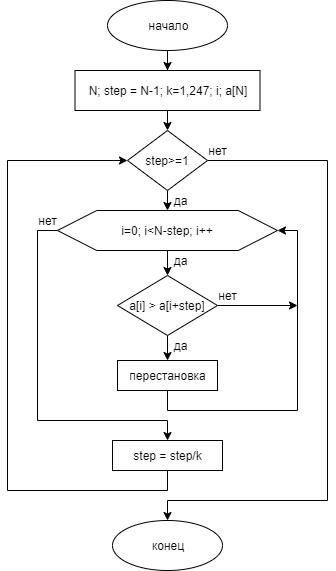

The diagram above was exported from draw.io. Its source (the exported page's mxGraphModel, read from the mxfile embedded in the PNG):
<mxGraphModel dx="1024" dy="566" grid="1" gridSize="10" guides="1" tooltips="1" connect="1" arrows="1" fold="1" page="1" pageScale="1" pageWidth="827" pageHeight="1169" math="0" shadow="0">
  <root>
    <mxCell id="0" />
    <mxCell id="1" parent="0" />
    <mxCell id="lp8AsyeSOQquht1uCZoq-10" style="edgeStyle=orthogonalEdgeStyle;rounded=0;orthogonalLoop=1;jettySize=auto;html=1;" edge="1" parent="1" source="lp8AsyeSOQquht1uCZoq-1" target="lp8AsyeSOQquht1uCZoq-2">
      <mxGeometry relative="1" as="geometry" />
    </mxCell>
    <mxCell id="lp8AsyeSOQquht1uCZoq-1" value="начало" style="ellipse;whiteSpace=wrap;html=1;" vertex="1" parent="1">
      <mxGeometry x="340" width="120" height="50" as="geometry" />
    </mxCell>
    <mxCell id="lp8AsyeSOQquht1uCZoq-11" style="edgeStyle=orthogonalEdgeStyle;rounded=0;orthogonalLoop=1;jettySize=auto;html=1;exitX=0.5;exitY=1;exitDx=0;exitDy=0;entryX=0.5;entryY=0;entryDx=0;entryDy=0;" edge="1" parent="1" source="lp8AsyeSOQquht1uCZoq-2" target="lp8AsyeSOQquht1uCZoq-3">
      <mxGeometry relative="1" as="geometry" />
    </mxCell>
    <mxCell id="lp8AsyeSOQquht1uCZoq-2" value="N; step = N-1; k=1,247; i; a[N]" style="rounded=0;whiteSpace=wrap;html=1;" vertex="1" parent="1">
      <mxGeometry x="307.5" y="70" width="185" height="40" as="geometry" />
    </mxCell>
    <mxCell id="lp8AsyeSOQquht1uCZoq-12" style="edgeStyle=orthogonalEdgeStyle;rounded=0;orthogonalLoop=1;jettySize=auto;html=1;exitX=0.5;exitY=1;exitDx=0;exitDy=0;entryX=0.5;entryY=0;entryDx=0;entryDy=0;" edge="1" parent="1" source="lp8AsyeSOQquht1uCZoq-3" target="lp8AsyeSOQquht1uCZoq-4">
      <mxGeometry relative="1" as="geometry" />
    </mxCell>
    <mxCell id="lp8AsyeSOQquht1uCZoq-25" style="edgeStyle=orthogonalEdgeStyle;rounded=0;orthogonalLoop=1;jettySize=auto;html=1;exitX=1;exitY=0.5;exitDx=0;exitDy=0;" edge="1" parent="1" source="lp8AsyeSOQquht1uCZoq-3" target="lp8AsyeSOQquht1uCZoq-8">
      <mxGeometry relative="1" as="geometry">
        <Array as="points">
          <mxPoint x="560" y="160" />
          <mxPoint x="560" y="500" />
          <mxPoint x="400" y="500" />
        </Array>
      </mxGeometry>
    </mxCell>
    <mxCell id="lp8AsyeSOQquht1uCZoq-3" value="step&amp;gt;=1" style="rhombus;whiteSpace=wrap;html=1;" vertex="1" parent="1">
      <mxGeometry x="360" y="130" width="80" height="60" as="geometry" />
    </mxCell>
    <mxCell id="lp8AsyeSOQquht1uCZoq-13" style="edgeStyle=orthogonalEdgeStyle;rounded=0;orthogonalLoop=1;jettySize=auto;html=1;exitX=0.5;exitY=1;exitDx=0;exitDy=0;entryX=0.5;entryY=0;entryDx=0;entryDy=0;" edge="1" parent="1" source="lp8AsyeSOQquht1uCZoq-4" target="lp8AsyeSOQquht1uCZoq-5">
      <mxGeometry relative="1" as="geometry" />
    </mxCell>
    <mxCell id="lp8AsyeSOQquht1uCZoq-20" style="edgeStyle=orthogonalEdgeStyle;rounded=0;orthogonalLoop=1;jettySize=auto;html=1;exitX=0;exitY=0.5;exitDx=0;exitDy=0;" edge="1" parent="1" source="lp8AsyeSOQquht1uCZoq-4" target="lp8AsyeSOQquht1uCZoq-7">
      <mxGeometry relative="1" as="geometry">
        <Array as="points">
          <mxPoint x="270" y="230" />
          <mxPoint x="270" y="420" />
          <mxPoint x="400" y="420" />
        </Array>
      </mxGeometry>
    </mxCell>
    <mxCell id="lp8AsyeSOQquht1uCZoq-4" value="i=0; i&amp;lt;N-step; i++" style="shape=hexagon;perimeter=hexagonPerimeter2;whiteSpace=wrap;html=1;size=0.17818187366832386;" vertex="1" parent="1">
      <mxGeometry x="290" y="210" width="220" height="40" as="geometry" />
    </mxCell>
    <mxCell id="lp8AsyeSOQquht1uCZoq-14" style="edgeStyle=orthogonalEdgeStyle;rounded=0;orthogonalLoop=1;jettySize=auto;html=1;" edge="1" parent="1" source="lp8AsyeSOQquht1uCZoq-5" target="lp8AsyeSOQquht1uCZoq-6">
      <mxGeometry relative="1" as="geometry" />
    </mxCell>
    <mxCell id="lp8AsyeSOQquht1uCZoq-17" style="edgeStyle=orthogonalEdgeStyle;rounded=0;orthogonalLoop=1;jettySize=auto;html=1;" edge="1" parent="1" source="lp8AsyeSOQquht1uCZoq-5">
      <mxGeometry relative="1" as="geometry">
        <mxPoint x="530" y="305" as="targetPoint" />
      </mxGeometry>
    </mxCell>
    <mxCell id="lp8AsyeSOQquht1uCZoq-5" value="&lt;span style=&quot;white-space: normal&quot;&gt;a[i] &amp;gt; a[i+step]&lt;/span&gt;" style="rhombus;whiteSpace=wrap;html=1;" vertex="1" parent="1">
      <mxGeometry x="350" y="275" width="100" height="60" as="geometry" />
    </mxCell>
    <mxCell id="lp8AsyeSOQquht1uCZoq-22" style="edgeStyle=orthogonalEdgeStyle;rounded=0;orthogonalLoop=1;jettySize=auto;html=1;exitX=0.5;exitY=1;exitDx=0;exitDy=0;entryX=1;entryY=0.5;entryDx=0;entryDy=0;" edge="1" parent="1" source="lp8AsyeSOQquht1uCZoq-6" target="lp8AsyeSOQquht1uCZoq-4">
      <mxGeometry relative="1" as="geometry">
        <Array as="points">
          <mxPoint x="400" y="410" />
          <mxPoint x="530" y="410" />
          <mxPoint x="530" y="230" />
        </Array>
      </mxGeometry>
    </mxCell>
    <mxCell id="lp8AsyeSOQquht1uCZoq-6" value="перестановка" style="rounded=0;whiteSpace=wrap;html=1;" vertex="1" parent="1">
      <mxGeometry x="350" y="360" width="100" height="30" as="geometry" />
    </mxCell>
    <mxCell id="lp8AsyeSOQquht1uCZoq-21" style="edgeStyle=orthogonalEdgeStyle;rounded=0;orthogonalLoop=1;jettySize=auto;html=1;exitX=0.5;exitY=1;exitDx=0;exitDy=0;entryX=0;entryY=0.5;entryDx=0;entryDy=0;" edge="1" parent="1" source="lp8AsyeSOQquht1uCZoq-7" target="lp8AsyeSOQquht1uCZoq-3">
      <mxGeometry relative="1" as="geometry">
        <Array as="points">
          <mxPoint x="400" y="490" />
          <mxPoint x="240" y="490" />
          <mxPoint x="240" y="160" />
        </Array>
      </mxGeometry>
    </mxCell>
    <mxCell id="lp8AsyeSOQquht1uCZoq-7" value="step = step/k" style="rounded=0;whiteSpace=wrap;html=1;" vertex="1" parent="1">
      <mxGeometry x="345" y="440" width="110" height="30" as="geometry" />
    </mxCell>
    <mxCell id="lp8AsyeSOQquht1uCZoq-8" value="конец" style="ellipse;whiteSpace=wrap;html=1;" vertex="1" parent="1">
      <mxGeometry x="345" y="520" width="110" height="50" as="geometry" />
    </mxCell>
    <mxCell id="lp8AsyeSOQquht1uCZoq-23" value="нет" style="text;html=1;strokeColor=none;fillColor=none;align=center;verticalAlign=middle;whiteSpace=wrap;rounded=0;" vertex="1" parent="1">
      <mxGeometry x="440" y="285" width="40" height="20" as="geometry" />
    </mxCell>
    <mxCell id="lp8AsyeSOQquht1uCZoq-24" value="да" style="text;html=1;strokeColor=none;fillColor=none;align=center;verticalAlign=middle;whiteSpace=wrap;rounded=0;" vertex="1" parent="1">
      <mxGeometry x="393" y="335" width="40" height="20" as="geometry" />
    </mxCell>
    <mxCell id="lp8AsyeSOQquht1uCZoq-26" value="да" style="text;html=1;strokeColor=none;fillColor=none;align=center;verticalAlign=middle;whiteSpace=wrap;rounded=0;" vertex="1" parent="1">
      <mxGeometry x="393" y="190" width="40" height="20" as="geometry" />
    </mxCell>
    <mxCell id="lp8AsyeSOQquht1uCZoq-27" value="нет" style="text;html=1;strokeColor=none;fillColor=none;align=center;verticalAlign=middle;whiteSpace=wrap;rounded=0;" vertex="1" parent="1">
      <mxGeometry x="430" y="140" width="40" height="20" as="geometry" />
    </mxCell>
    <mxCell id="lp8AsyeSOQquht1uCZoq-28" value="да" style="text;html=1;strokeColor=none;fillColor=none;align=center;verticalAlign=middle;whiteSpace=wrap;rounded=0;" vertex="1" parent="1">
      <mxGeometry x="393" y="250" width="40" height="20" as="geometry" />
    </mxCell>
    <mxCell id="lp8AsyeSOQquht1uCZoq-29" value="нет" style="text;html=1;strokeColor=none;fillColor=none;align=center;verticalAlign=middle;whiteSpace=wrap;rounded=0;" vertex="1" parent="1">
      <mxGeometry x="260" y="210" width="40" height="20" as="geometry" />
    </mxCell>
  </root>
</mxGraphModel>